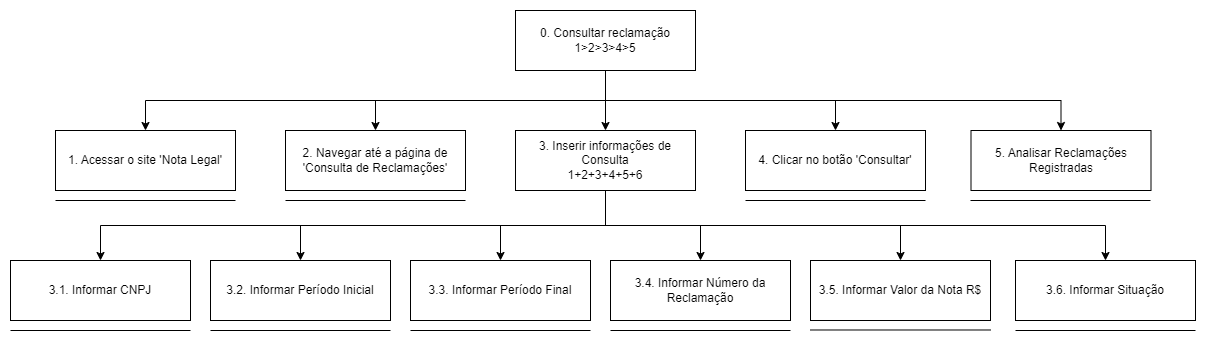

The diagram above was exported from draw.io. Its source (the exported page's mxGraphModel, read from the mxfile embedded in the PNG):
<mxGraphModel dx="1578" dy="668" grid="1" gridSize="10" guides="1" tooltips="1" connect="1" arrows="1" fold="1" page="1" pageScale="1" pageWidth="827" pageHeight="1169" math="0" shadow="0">
  <root>
    <mxCell id="0" />
    <mxCell id="1" parent="0" />
    <mxCell id="xjpoW0sF7oSZ3CoQeOP3-64" style="edgeStyle=orthogonalEdgeStyle;rounded=0;orthogonalLoop=1;jettySize=auto;html=1;exitX=0.5;exitY=1;exitDx=0;exitDy=0;fontFamily=Helvetica;fontSize=12;fontColor=default;" edge="1" parent="1" source="xjpoW0sF7oSZ3CoQeOP3-1" target="xjpoW0sF7oSZ3CoQeOP3-14">
      <mxGeometry relative="1" as="geometry" />
    </mxCell>
    <mxCell id="xjpoW0sF7oSZ3CoQeOP3-65" style="edgeStyle=orthogonalEdgeStyle;rounded=0;orthogonalLoop=1;jettySize=auto;html=1;exitX=0.5;exitY=1;exitDx=0;exitDy=0;fontFamily=Helvetica;fontSize=12;fontColor=default;" edge="1" parent="1" source="xjpoW0sF7oSZ3CoQeOP3-1" target="xjpoW0sF7oSZ3CoQeOP3-2">
      <mxGeometry relative="1" as="geometry" />
    </mxCell>
    <mxCell id="xjpoW0sF7oSZ3CoQeOP3-67" style="edgeStyle=orthogonalEdgeStyle;rounded=0;orthogonalLoop=1;jettySize=auto;html=1;exitX=0.5;exitY=1;exitDx=0;exitDy=0;fontFamily=Helvetica;fontSize=12;fontColor=default;" edge="1" parent="1" source="xjpoW0sF7oSZ3CoQeOP3-1" target="xjpoW0sF7oSZ3CoQeOP3-15">
      <mxGeometry relative="1" as="geometry" />
    </mxCell>
    <mxCell id="xjpoW0sF7oSZ3CoQeOP3-68" style="edgeStyle=orthogonalEdgeStyle;rounded=0;orthogonalLoop=1;jettySize=auto;html=1;exitX=0.5;exitY=1;exitDx=0;exitDy=0;entryX=0.5;entryY=0;entryDx=0;entryDy=0;fontFamily=Helvetica;fontSize=12;fontColor=default;" edge="1" parent="1" source="xjpoW0sF7oSZ3CoQeOP3-1" target="xjpoW0sF7oSZ3CoQeOP3-34">
      <mxGeometry relative="1" as="geometry" />
    </mxCell>
    <mxCell id="xjpoW0sF7oSZ3CoQeOP3-90" style="edgeStyle=orthogonalEdgeStyle;rounded=0;orthogonalLoop=1;jettySize=auto;html=1;exitX=0.5;exitY=1;exitDx=0;exitDy=0;fontFamily=Helvetica;fontSize=12;fontColor=default;" edge="1" parent="1" source="xjpoW0sF7oSZ3CoQeOP3-1" target="xjpoW0sF7oSZ3CoQeOP3-41">
      <mxGeometry relative="1" as="geometry" />
    </mxCell>
    <mxCell id="xjpoW0sF7oSZ3CoQeOP3-1" value="0. Consultar reclamação&lt;br&gt;1&amp;gt;2&amp;gt;3&amp;gt;4&amp;gt;5" style="rounded=0;whiteSpace=wrap;html=1;" vertex="1" parent="1">
      <mxGeometry x="1235" y="80" width="180" height="60" as="geometry" />
    </mxCell>
    <mxCell id="xjpoW0sF7oSZ3CoQeOP3-2" value="2. Navegar até a página de 'Consulta de Reclamações'" style="rounded=0;whiteSpace=wrap;html=1;" vertex="1" parent="1">
      <mxGeometry x="1005" y="200" width="180" height="60" as="geometry" />
    </mxCell>
    <mxCell id="xjpoW0sF7oSZ3CoQeOP3-14" value="1. Acessar o site 'Nota Legal'" style="rounded=0;whiteSpace=wrap;html=1;" vertex="1" parent="1">
      <mxGeometry x="775" y="200" width="180" height="60" as="geometry" />
    </mxCell>
    <mxCell id="xjpoW0sF7oSZ3CoQeOP3-34" value="4. Clicar no botão 'Consultar'" style="rounded=0;whiteSpace=wrap;html=1;" vertex="1" parent="1">
      <mxGeometry x="1465" y="200" width="180" height="60" as="geometry" />
    </mxCell>
    <mxCell id="xjpoW0sF7oSZ3CoQeOP3-91" style="edgeStyle=orthogonalEdgeStyle;rounded=0;orthogonalLoop=1;jettySize=auto;html=1;exitX=0.5;exitY=1;exitDx=0;exitDy=0;fontFamily=Helvetica;fontSize=12;fontColor=default;" edge="1" parent="1" source="xjpoW0sF7oSZ3CoQeOP3-15" target="xjpoW0sF7oSZ3CoQeOP3-59">
      <mxGeometry relative="1" as="geometry" />
    </mxCell>
    <mxCell id="xjpoW0sF7oSZ3CoQeOP3-92" style="edgeStyle=orthogonalEdgeStyle;rounded=0;orthogonalLoop=1;jettySize=auto;html=1;exitX=0.5;exitY=1;exitDx=0;exitDy=0;entryX=0.5;entryY=0;entryDx=0;entryDy=0;fontFamily=Helvetica;fontSize=12;fontColor=default;" edge="1" parent="1" source="xjpoW0sF7oSZ3CoQeOP3-15" target="xjpoW0sF7oSZ3CoQeOP3-71">
      <mxGeometry relative="1" as="geometry" />
    </mxCell>
    <mxCell id="xjpoW0sF7oSZ3CoQeOP3-93" style="edgeStyle=orthogonalEdgeStyle;rounded=0;orthogonalLoop=1;jettySize=auto;html=1;exitX=0.5;exitY=1;exitDx=0;exitDy=0;fontFamily=Helvetica;fontSize=12;fontColor=default;" edge="1" parent="1" source="xjpoW0sF7oSZ3CoQeOP3-15" target="xjpoW0sF7oSZ3CoQeOP3-73">
      <mxGeometry relative="1" as="geometry" />
    </mxCell>
    <mxCell id="xjpoW0sF7oSZ3CoQeOP3-94" style="edgeStyle=orthogonalEdgeStyle;rounded=0;orthogonalLoop=1;jettySize=auto;html=1;exitX=0.5;exitY=1;exitDx=0;exitDy=0;fontFamily=Helvetica;fontSize=12;fontColor=default;" edge="1" parent="1" source="xjpoW0sF7oSZ3CoQeOP3-15" target="xjpoW0sF7oSZ3CoQeOP3-74">
      <mxGeometry relative="1" as="geometry" />
    </mxCell>
    <mxCell id="xjpoW0sF7oSZ3CoQeOP3-95" style="edgeStyle=orthogonalEdgeStyle;rounded=0;orthogonalLoop=1;jettySize=auto;html=1;exitX=0.5;exitY=1;exitDx=0;exitDy=0;fontFamily=Helvetica;fontSize=12;fontColor=default;" edge="1" parent="1" source="xjpoW0sF7oSZ3CoQeOP3-15" target="xjpoW0sF7oSZ3CoQeOP3-76">
      <mxGeometry relative="1" as="geometry" />
    </mxCell>
    <mxCell id="xjpoW0sF7oSZ3CoQeOP3-96" style="edgeStyle=orthogonalEdgeStyle;rounded=0;orthogonalLoop=1;jettySize=auto;html=1;exitX=0.5;exitY=1;exitDx=0;exitDy=0;entryX=0.5;entryY=0;entryDx=0;entryDy=0;fontFamily=Helvetica;fontSize=12;fontColor=default;" edge="1" parent="1" source="xjpoW0sF7oSZ3CoQeOP3-15" target="xjpoW0sF7oSZ3CoQeOP3-75">
      <mxGeometry relative="1" as="geometry" />
    </mxCell>
    <mxCell id="xjpoW0sF7oSZ3CoQeOP3-15" value="3. Inserir informações de Consulta&lt;br&gt;1+2+3+4+5+6" style="rounded=0;whiteSpace=wrap;html=1;" vertex="1" parent="1">
      <mxGeometry x="1235" y="200" width="180" height="60" as="geometry" />
    </mxCell>
    <mxCell id="xjpoW0sF7oSZ3CoQeOP3-83" value="" style="group" vertex="1" connectable="0" parent="1">
      <mxGeometry x="1130" y="330" width="180" height="70" as="geometry" />
    </mxCell>
    <mxCell id="xjpoW0sF7oSZ3CoQeOP3-74" value="3.3. Informar &lt;span style=&quot;background-color: initial;&quot;&gt;Período &lt;/span&gt;&lt;span style=&quot;background-color: initial;&quot;&gt;Final&lt;/span&gt;" style="rounded=0;whiteSpace=wrap;html=1;" vertex="1" parent="xjpoW0sF7oSZ3CoQeOP3-83">
      <mxGeometry width="180" height="60" as="geometry" />
    </mxCell>
    <mxCell id="xjpoW0sF7oSZ3CoQeOP3-79" value="" style="endArrow=none;html=1;rounded=0;" edge="1" parent="xjpoW0sF7oSZ3CoQeOP3-83">
      <mxGeometry width="50" height="50" relative="1" as="geometry">
        <mxPoint y="70" as="sourcePoint" />
        <mxPoint x="180" y="70" as="targetPoint" />
      </mxGeometry>
    </mxCell>
    <mxCell id="xjpoW0sF7oSZ3CoQeOP3-84" value="" style="group" vertex="1" connectable="0" parent="1">
      <mxGeometry x="930" y="330" width="180" height="70" as="geometry" />
    </mxCell>
    <mxCell id="xjpoW0sF7oSZ3CoQeOP3-73" value="3.2. Informar &lt;span style=&quot;background-color: initial;&quot;&gt;Período Inicial&lt;/span&gt;" style="rounded=0;whiteSpace=wrap;html=1;" vertex="1" parent="xjpoW0sF7oSZ3CoQeOP3-84">
      <mxGeometry width="180" height="60" as="geometry" />
    </mxCell>
    <mxCell id="xjpoW0sF7oSZ3CoQeOP3-78" value="" style="endArrow=none;html=1;rounded=0;" edge="1" parent="xjpoW0sF7oSZ3CoQeOP3-84">
      <mxGeometry width="50" height="50" relative="1" as="geometry">
        <mxPoint y="70" as="sourcePoint" />
        <mxPoint x="180" y="70" as="targetPoint" />
      </mxGeometry>
    </mxCell>
    <mxCell id="xjpoW0sF7oSZ3CoQeOP3-85" value="" style="group" vertex="1" connectable="0" parent="1">
      <mxGeometry x="730" y="330" width="180" height="70" as="geometry" />
    </mxCell>
    <mxCell id="xjpoW0sF7oSZ3CoQeOP3-89" value="" style="group" vertex="1" connectable="0" parent="xjpoW0sF7oSZ3CoQeOP3-85">
      <mxGeometry width="180" height="70" as="geometry" />
    </mxCell>
    <mxCell id="xjpoW0sF7oSZ3CoQeOP3-71" value="3.1. Informar CNPJ" style="rounded=0;whiteSpace=wrap;html=1;" vertex="1" parent="xjpoW0sF7oSZ3CoQeOP3-89">
      <mxGeometry width="180" height="60" as="geometry" />
    </mxCell>
    <mxCell id="xjpoW0sF7oSZ3CoQeOP3-72" value="" style="endArrow=none;html=1;rounded=0;" edge="1" parent="xjpoW0sF7oSZ3CoQeOP3-89">
      <mxGeometry width="50" height="50" relative="1" as="geometry">
        <mxPoint y="70" as="sourcePoint" />
        <mxPoint x="180" y="70" as="targetPoint" />
      </mxGeometry>
    </mxCell>
    <mxCell id="xjpoW0sF7oSZ3CoQeOP3-88" value="" style="group" vertex="1" connectable="0" parent="1">
      <mxGeometry x="1735" y="330" width="180" height="70" as="geometry" />
    </mxCell>
    <mxCell id="xjpoW0sF7oSZ3CoQeOP3-59" value="3.6. Informar &lt;span style=&quot;background-color: initial;&quot;&gt;Situação&lt;/span&gt;" style="rounded=0;whiteSpace=wrap;html=1;" vertex="1" parent="xjpoW0sF7oSZ3CoQeOP3-88">
      <mxGeometry width="180" height="60" as="geometry" />
    </mxCell>
    <mxCell id="xjpoW0sF7oSZ3CoQeOP3-82" value="" style="endArrow=none;html=1;rounded=0;" edge="1" parent="xjpoW0sF7oSZ3CoQeOP3-88">
      <mxGeometry width="50" height="50" relative="1" as="geometry">
        <mxPoint y="70" as="sourcePoint" />
        <mxPoint x="180" y="70" as="targetPoint" />
      </mxGeometry>
    </mxCell>
    <mxCell id="xjpoW0sF7oSZ3CoQeOP3-41" value="5. Analisar Reclamações Registradas" style="rounded=0;whiteSpace=wrap;html=1;" vertex="1" parent="1">
      <mxGeometry x="1690.5" y="200" width="180" height="60" as="geometry" />
    </mxCell>
    <mxCell id="xjpoW0sF7oSZ3CoQeOP3-55" value="" style="endArrow=none;html=1;rounded=0;" edge="1" parent="1">
      <mxGeometry width="50" height="50" relative="1" as="geometry">
        <mxPoint x="1690" y="270" as="sourcePoint" />
        <mxPoint x="1870" y="270" as="targetPoint" />
      </mxGeometry>
    </mxCell>
    <mxCell id="xjpoW0sF7oSZ3CoQeOP3-97" value="" style="endArrow=none;html=1;rounded=0;" edge="1" parent="1">
      <mxGeometry width="50" height="50" relative="1" as="geometry">
        <mxPoint x="1465" y="270" as="sourcePoint" />
        <mxPoint x="1645" y="270" as="targetPoint" />
      </mxGeometry>
    </mxCell>
    <mxCell id="xjpoW0sF7oSZ3CoQeOP3-98" value="" style="endArrow=none;html=1;rounded=0;" edge="1" parent="1">
      <mxGeometry width="50" height="50" relative="1" as="geometry">
        <mxPoint x="775" y="270" as="sourcePoint" />
        <mxPoint x="955" y="270" as="targetPoint" />
      </mxGeometry>
    </mxCell>
    <mxCell id="xjpoW0sF7oSZ3CoQeOP3-99" value="" style="endArrow=none;html=1;rounded=0;" edge="1" parent="1">
      <mxGeometry width="50" height="50" relative="1" as="geometry">
        <mxPoint x="1005" y="270" as="sourcePoint" />
        <mxPoint x="1185" y="270" as="targetPoint" />
      </mxGeometry>
    </mxCell>
    <mxCell id="xjpoW0sF7oSZ3CoQeOP3-76" value="3.4. Informar &lt;span style=&quot;background-color: initial;&quot;&gt;Número da Reclamação&lt;/span&gt;" style="rounded=0;whiteSpace=wrap;html=1;" vertex="1" parent="1">
      <mxGeometry x="1330" y="330" width="180" height="60" as="geometry" />
    </mxCell>
    <mxCell id="xjpoW0sF7oSZ3CoQeOP3-81" value="" style="endArrow=none;html=1;rounded=0;" edge="1" parent="1">
      <mxGeometry width="50" height="50" relative="1" as="geometry">
        <mxPoint x="1330" y="400" as="sourcePoint" />
        <mxPoint x="1510" y="400" as="targetPoint" />
      </mxGeometry>
    </mxCell>
    <mxCell id="xjpoW0sF7oSZ3CoQeOP3-75" value="3.5. Informar &lt;span style=&quot;background-color: initial;&quot;&gt;Valor da Nota R$&lt;/span&gt;" style="rounded=0;whiteSpace=wrap;html=1;" vertex="1" parent="1">
      <mxGeometry x="1530" y="330" width="180" height="60" as="geometry" />
    </mxCell>
    <mxCell id="xjpoW0sF7oSZ3CoQeOP3-80" value="" style="endArrow=none;html=1;rounded=0;" edge="1" parent="1">
      <mxGeometry width="50" height="50" relative="1" as="geometry">
        <mxPoint x="1530" y="399.49" as="sourcePoint" />
        <mxPoint x="1710" y="399.49" as="targetPoint" />
      </mxGeometry>
    </mxCell>
  </root>
</mxGraphModel>